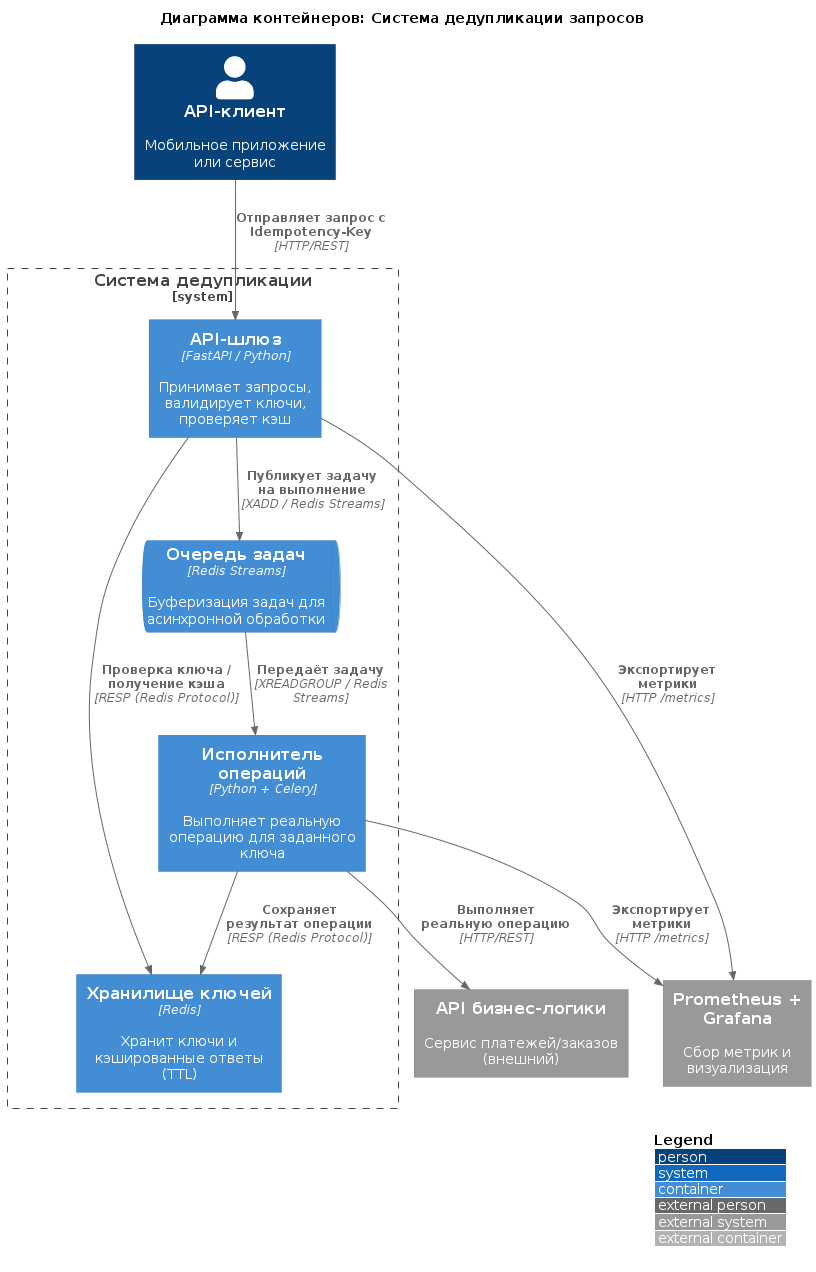

The diagram above was rendered by PlantUML. Its source (embedded in the PNG):
@startuml
!include https://raw.githubusercontent.com/plantuml-stdlib/C4-PlantUML/master/C4_Container.puml

LAYOUT_WITH_LEGEND()
LAYOUT_TOP_DOWN()

title Диаграмма контейнеров: Система дедупликации запросов

Person(клиент, "API-клиент", "Мобильное приложение или сервис")

System_Boundary(система, "Система дедупликации") {
    Container(шлюз, "API-шлюз", "FastAPI / Python", "Принимает запросы, валидирует ключи, проверяет кэш")
    Container(хранилище, "Хранилище ключей", "Redis", "Хранит ключи и кэшированные ответы (TTL)")
    ContainerQueue(очередь, "Очередь задач", "Redis Streams", "Буферизация задач для асинхронной обработки")
    Container(воркер, "Исполнитель операций", "Python + Celery", "Выполняет реальную операцию для заданного ключа")
}

System_Ext(бизнес_логика, "API бизнес-логики", "Сервис платежей/заказов (внешний)")
System_Ext(мониторинг, "Prometheus + Grafana", "Сбор метрик и визуализация")

' Клиент -> Шлюз
Rel(клиент, шлюз, "Отправляет запрос с Idempotency-Key", "HTTP/REST")

' Шлюз -> Хранилище (синхронная проверка)
Rel(шлюз, хранилище, "Проверка ключа / получение кэша", "RESP (Redis Protocol)")

' Шлюз -> Очередь (при промахе кэша)
Rel(шлюз, очередь, "Публикует задачу на выполнение", "XADD / Redis Streams")

' Очередь -> Воркер
Rel(очередь, воркер, "Передаёт задачу", "XREADGROUP / Redis Streams")

' Воркер -> Бизнес-логика
Rel(воркер, бизнес_логика, "Выполняет реальную операцию", "HTTP/REST")

' Воркер -> Хранилище (сохранение результата)
Rel_D(воркер, хранилище, "Сохраняет результат операции", "RESP (Redis Protocol)")

' Метрики
Rel(шлюз, мониторинг, "Экспортирует метрики", "HTTP /metrics")
Rel(воркер, мониторинг, "Экспортирует метрики", "HTTP /metrics")
@enduml